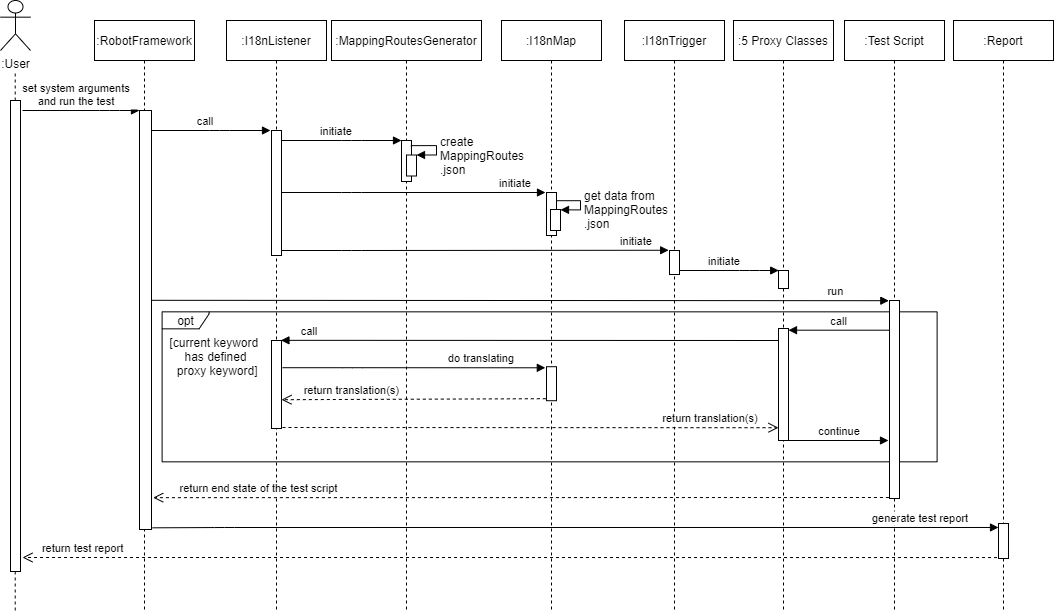

The diagram above was exported from draw.io. Its source (the exported page's mxGraphModel, read from the mxfile embedded in the PNG):
<mxGraphModel dx="1635" dy="866" grid="1" gridSize="10" guides="1" tooltips="1" connect="1" arrows="1" fold="1" page="1" pageScale="1" pageWidth="827" pageHeight="1169" math="0" shadow="0">
  <root>
    <mxCell id="6ys6TR42y-ZPyv70xYL4-0" />
    <mxCell id="6ys6TR42y-ZPyv70xYL4-1" parent="6ys6TR42y-ZPyv70xYL4-0" />
    <mxCell id="9D0iwNqKa0CZKdlK-Qdp-12" value="opt" style="shape=umlFrame;whiteSpace=wrap;html=1;width=47;height=17;" parent="6ys6TR42y-ZPyv70xYL4-1" vertex="1">
      <mxGeometry x="282.61309523809524" y="431.34375" width="775" height="150" as="geometry" />
    </mxCell>
    <mxCell id="i82giJxzpvBcl4jBzgic-20" value=":RobotFramework" style="shape=umlLifeline;perimeter=lifelinePerimeter;container=1;collapsible=0;recursiveResize=0;rounded=0;shadow=0;strokeWidth=1;" parent="6ys6TR42y-ZPyv70xYL4-1" vertex="1">
      <mxGeometry x="215" y="140" width="100" height="590" as="geometry" />
    </mxCell>
    <mxCell id="i82giJxzpvBcl4jBzgic-21" value="" style="points=[];perimeter=orthogonalPerimeter;rounded=0;shadow=0;strokeWidth=1;" parent="i82giJxzpvBcl4jBzgic-20" vertex="1">
      <mxGeometry x="45" y="90" width="12" height="419" as="geometry" />
    </mxCell>
    <mxCell id="ZEgMOvdbL1OH-W7sSwhT-6" value="set system arguments&#10;and run the test" style="verticalAlign=bottom;endArrow=block;shadow=0;strokeWidth=1;" parent="6ys6TR42y-ZPyv70xYL4-1" edge="1">
      <mxGeometry x="-0.0769" relative="1" as="geometry">
        <mxPoint x="143" y="230" as="sourcePoint" />
        <mxPoint x="260" y="230" as="targetPoint" />
        <mxPoint as="offset" />
        <Array as="points">
          <mxPoint x="230" y="230" />
        </Array>
      </mxGeometry>
    </mxCell>
    <mxCell id="ZEgMOvdbL1OH-W7sSwhT-8" value=":I18nListener" style="shape=umlLifeline;perimeter=lifelinePerimeter;container=1;collapsible=0;recursiveResize=0;rounded=0;shadow=0;strokeWidth=1;" parent="6ys6TR42y-ZPyv70xYL4-1" vertex="1">
      <mxGeometry x="347" y="140" width="100" height="590" as="geometry" />
    </mxCell>
    <mxCell id="ZEgMOvdbL1OH-W7sSwhT-9" value="" style="points=[];perimeter=orthogonalPerimeter;rounded=0;shadow=0;strokeWidth=1;" parent="ZEgMOvdbL1OH-W7sSwhT-8" vertex="1">
      <mxGeometry x="45" y="110" width="10" height="125" as="geometry" />
    </mxCell>
    <mxCell id="ZEgMOvdbL1OH-W7sSwhT-10" value="call" style="verticalAlign=bottom;endArrow=block;shadow=0;strokeWidth=1;" parent="6ys6TR42y-ZPyv70xYL4-1" source="i82giJxzpvBcl4jBzgic-21" edge="1">
      <mxGeometry x="-0.0909" relative="1" as="geometry">
        <mxPoint x="275" y="250" as="sourcePoint" />
        <mxPoint x="391" y="250" as="targetPoint" />
        <mxPoint as="offset" />
        <Array as="points">
          <mxPoint x="340" y="250" />
        </Array>
      </mxGeometry>
    </mxCell>
    <mxCell id="ZEgMOvdbL1OH-W7sSwhT-11" value=":MappingRoutesGenerator" style="shape=umlLifeline;perimeter=lifelinePerimeter;container=1;collapsible=0;recursiveResize=0;rounded=0;shadow=0;strokeWidth=1;" parent="6ys6TR42y-ZPyv70xYL4-1" vertex="1">
      <mxGeometry x="452" y="140" width="150" height="590" as="geometry" />
    </mxCell>
    <mxCell id="ZEgMOvdbL1OH-W7sSwhT-12" value="" style="points=[];perimeter=orthogonalPerimeter;rounded=0;shadow=0;strokeWidth=1;" parent="ZEgMOvdbL1OH-W7sSwhT-11" vertex="1">
      <mxGeometry x="70" y="120" width="10" height="41" as="geometry" />
    </mxCell>
    <mxCell id="ZEgMOvdbL1OH-W7sSwhT-14" value="initiate" style="verticalAlign=bottom;endArrow=block;shadow=0;strokeWidth=1;" parent="6ys6TR42y-ZPyv70xYL4-1" edge="1">
      <mxGeometry x="-0.0909" relative="1" as="geometry">
        <mxPoint x="402" y="260" as="sourcePoint" />
        <mxPoint x="522" y="260" as="targetPoint" />
        <mxPoint as="offset" />
        <Array as="points">
          <mxPoint x="472" y="260" />
        </Array>
      </mxGeometry>
    </mxCell>
    <mxCell id="DjXPbvrqia6ZtEKJiBJv-1" value="" style="group" parent="6ys6TR42y-ZPyv70xYL4-1" vertex="1" connectable="0">
      <mxGeometry x="527" y="265.5" width="30" height="49" as="geometry" />
    </mxCell>
    <mxCell id="DjXPbvrqia6ZtEKJiBJv-2" value="" style="html=1;points=[];perimeter=orthogonalPerimeter;" parent="DjXPbvrqia6ZtEKJiBJv-1" vertex="1">
      <mxGeometry y="9" width="10" height="21" as="geometry" />
    </mxCell>
    <mxCell id="DjXPbvrqia6ZtEKJiBJv-3" value="&lt;font style=&quot;font-size: 9px&quot;&gt;create &lt;br&gt;MappingRoutes&lt;br style=&quot;font-size: 9px&quot;&gt;.json&lt;/font&gt;" style="edgeStyle=orthogonalEdgeStyle;html=1;align=left;spacingLeft=2;endArrow=block;rounded=0;exitX=0.933;exitY=0.071;exitDx=0;exitDy=0;exitPerimeter=0;" parent="DjXPbvrqia6ZtEKJiBJv-1" edge="1">
      <mxGeometry x="0.273" relative="1" as="geometry">
        <mxPoint x="4.329999999999927" y="-0.3500000000001364" as="sourcePoint" />
        <Array as="points">
          <mxPoint x="30" />
          <mxPoint x="30" y="9" />
        </Array>
        <mxPoint x="10" y="9" as="targetPoint" />
        <mxPoint as="offset" />
      </mxGeometry>
    </mxCell>
    <mxCell id="9D0iwNqKa0CZKdlK-Qdp-0" value=":I18nMap" style="shape=umlLifeline;perimeter=lifelinePerimeter;container=1;collapsible=0;recursiveResize=0;rounded=0;shadow=0;strokeWidth=1;" parent="6ys6TR42y-ZPyv70xYL4-1" vertex="1">
      <mxGeometry x="622" y="140" width="100" height="590" as="geometry" />
    </mxCell>
    <mxCell id="9D0iwNqKa0CZKdlK-Qdp-21" value="" style="points=[];perimeter=orthogonalPerimeter;rounded=0;shadow=0;strokeWidth=1;" parent="9D0iwNqKa0CZKdlK-Qdp-0" vertex="1">
      <mxGeometry x="45" y="346.21000000000004" width="10" height="34" as="geometry" />
    </mxCell>
    <mxCell id="9D0iwNqKa0CZKdlK-Qdp-36" value="" style="group" parent="9D0iwNqKa0CZKdlK-Qdp-0" vertex="1" connectable="0">
      <mxGeometry x="45" y="172" width="34" height="43" as="geometry" />
    </mxCell>
    <mxCell id="9D0iwNqKa0CZKdlK-Qdp-1" value="" style="points=[];perimeter=orthogonalPerimeter;rounded=0;shadow=0;strokeWidth=1;" parent="9D0iwNqKa0CZKdlK-Qdp-36" vertex="1">
      <mxGeometry width="10" height="43" as="geometry" />
    </mxCell>
    <mxCell id="i82giJxzpvBcl4jBzgic-10" value="" style="html=1;points=[];perimeter=orthogonalPerimeter;" parent="9D0iwNqKa0CZKdlK-Qdp-36" vertex="1">
      <mxGeometry x="4" y="17.00000000000003" width="10" height="21" as="geometry" />
    </mxCell>
    <mxCell id="i82giJxzpvBcl4jBzgic-11" value="get data from &lt;br&gt;MappingRoutes&lt;br&gt;.json" style="edgeStyle=orthogonalEdgeStyle;html=1;align=left;spacingLeft=2;endArrow=block;rounded=0;exitX=0.956;exitY=0.191;exitDx=0;exitDy=0;exitPerimeter=0;" parent="9D0iwNqKa0CZKdlK-Qdp-36" source="9D0iwNqKa0CZKdlK-Qdp-1" edge="1">
      <mxGeometry x="0.2524" relative="1" as="geometry">
        <mxPoint x="14" y="8" as="sourcePoint" />
        <Array as="points">
          <mxPoint x="34" y="8" />
          <mxPoint x="34" y="17" />
        </Array>
        <mxPoint x="14" y="17.350000000000023" as="targetPoint" />
        <mxPoint as="offset" />
      </mxGeometry>
    </mxCell>
    <mxCell id="9D0iwNqKa0CZKdlK-Qdp-2" value="initiate" style="verticalAlign=bottom;endArrow=block;shadow=0;strokeWidth=1;" parent="6ys6TR42y-ZPyv70xYL4-1" edge="1">
      <mxGeometry x="0.7727" relative="1" as="geometry">
        <mxPoint x="402" y="312" as="sourcePoint" />
        <mxPoint x="666" y="312" as="targetPoint" />
        <mxPoint as="offset" />
        <Array as="points">
          <mxPoint x="472" y="312" />
        </Array>
      </mxGeometry>
    </mxCell>
    <mxCell id="9D0iwNqKa0CZKdlK-Qdp-3" value=":I18nTrigger" style="shape=umlLifeline;perimeter=lifelinePerimeter;container=1;collapsible=0;recursiveResize=0;rounded=0;shadow=0;strokeWidth=1;" parent="6ys6TR42y-ZPyv70xYL4-1" vertex="1">
      <mxGeometry x="745" y="140" width="100" height="590" as="geometry" />
    </mxCell>
    <mxCell id="9D0iwNqKa0CZKdlK-Qdp-4" value="" style="points=[];perimeter=orthogonalPerimeter;rounded=0;shadow=0;strokeWidth=1;" parent="9D0iwNqKa0CZKdlK-Qdp-3" vertex="1">
      <mxGeometry x="45" y="230" width="10" height="24" as="geometry" />
    </mxCell>
    <mxCell id="9D0iwNqKa0CZKdlK-Qdp-5" value="initiate" style="verticalAlign=bottom;endArrow=block;shadow=0;strokeWidth=1;entryX=-0.085;entryY=-0.01;entryDx=0;entryDy=0;entryPerimeter=0;" parent="6ys6TR42y-ZPyv70xYL4-1" target="9D0iwNqKa0CZKdlK-Qdp-4" edge="1">
      <mxGeometry x="0.8338" relative="1" as="geometry">
        <mxPoint x="402" y="370" as="sourcePoint" />
        <mxPoint x="787" y="370" as="targetPoint" />
        <mxPoint as="offset" />
        <Array as="points">
          <mxPoint x="472" y="370" />
        </Array>
      </mxGeometry>
    </mxCell>
    <mxCell id="9D0iwNqKa0CZKdlK-Qdp-6" value=":5 Proxy Classes" style="shape=umlLifeline;perimeter=lifelinePerimeter;container=1;collapsible=0;recursiveResize=0;rounded=0;shadow=0;strokeWidth=1;" parent="6ys6TR42y-ZPyv70xYL4-1" vertex="1">
      <mxGeometry x="854" y="140" width="100" height="591" as="geometry" />
    </mxCell>
    <mxCell id="9D0iwNqKa0CZKdlK-Qdp-7" value="" style="points=[];perimeter=orthogonalPerimeter;rounded=0;shadow=0;strokeWidth=1;" parent="9D0iwNqKa0CZKdlK-Qdp-6" vertex="1">
      <mxGeometry x="45" y="250" width="10" height="18" as="geometry" />
    </mxCell>
    <mxCell id="9D0iwNqKa0CZKdlK-Qdp-8" value="initiate" style="verticalAlign=bottom;endArrow=block;shadow=0;strokeWidth=1;entryX=0.02;entryY=0;entryDx=0;entryDy=0;entryPerimeter=0;" parent="6ys6TR42y-ZPyv70xYL4-1" target="9D0iwNqKa0CZKdlK-Qdp-7" edge="1">
      <mxGeometry x="-0.0909" relative="1" as="geometry">
        <mxPoint x="800.0000000000002" y="390" as="sourcePoint" />
        <mxPoint x="897" y="390" as="targetPoint" />
        <mxPoint as="offset" />
        <Array as="points">
          <mxPoint x="870" y="390" />
        </Array>
      </mxGeometry>
    </mxCell>
    <mxCell id="9D0iwNqKa0CZKdlK-Qdp-9" value=":Test Script" style="shape=umlLifeline;perimeter=lifelinePerimeter;container=1;collapsible=0;recursiveResize=0;rounded=0;shadow=0;strokeWidth=1;" parent="6ys6TR42y-ZPyv70xYL4-1" vertex="1">
      <mxGeometry x="965" y="140" width="100" height="590" as="geometry" />
    </mxCell>
    <mxCell id="9D0iwNqKa0CZKdlK-Qdp-10" value="" style="points=[];perimeter=orthogonalPerimeter;rounded=0;shadow=0;strokeWidth=1;" parent="9D0iwNqKa0CZKdlK-Qdp-9" vertex="1">
      <mxGeometry x="45" y="280" width="10" height="198" as="geometry" />
    </mxCell>
    <mxCell id="9D0iwNqKa0CZKdlK-Qdp-11" value="run" style="verticalAlign=bottom;endArrow=block;shadow=0;strokeWidth=1;entryX=-0.067;entryY=0.001;entryDx=0;entryDy=0;entryPerimeter=0;exitX=1.03;exitY=0.453;exitDx=0;exitDy=0;exitPerimeter=0;" parent="6ys6TR42y-ZPyv70xYL4-1" source="i82giJxzpvBcl4jBzgic-21" target="9D0iwNqKa0CZKdlK-Qdp-10" edge="1">
      <mxGeometry x="0.8569" relative="1" as="geometry">
        <mxPoint x="280" y="420" as="sourcePoint" />
        <mxPoint x="980" y="420" as="targetPoint" />
        <mxPoint as="offset" />
        <Array as="points" />
      </mxGeometry>
    </mxCell>
    <mxCell id="9D0iwNqKa0CZKdlK-Qdp-15" value="call" style="verticalAlign=bottom;endArrow=block;shadow=0;strokeWidth=1;exitX=-0.039;exitY=0.15;exitDx=0;exitDy=0;exitPerimeter=0;" parent="6ys6TR42y-ZPyv70xYL4-1" source="9D0iwNqKa0CZKdlK-Qdp-10" target="9D0iwNqKa0CZKdlK-Qdp-17" edge="1">
      <mxGeometry x="-0.0138" relative="1" as="geometry">
        <mxPoint x="997" y="450" as="sourcePoint" />
        <mxPoint x="912" y="450" as="targetPoint" />
        <Array as="points" />
        <mxPoint as="offset" />
      </mxGeometry>
    </mxCell>
    <mxCell id="9D0iwNqKa0CZKdlK-Qdp-17" value="" style="points=[];perimeter=orthogonalPerimeter;rounded=0;shadow=0;strokeWidth=1;" parent="6ys6TR42y-ZPyv70xYL4-1" vertex="1">
      <mxGeometry x="899" y="448" width="10" height="112" as="geometry" />
    </mxCell>
    <mxCell id="9D0iwNqKa0CZKdlK-Qdp-22" value="call" style="verticalAlign=bottom;endArrow=block;shadow=0;strokeWidth=1;entryX=0.944;entryY=-0.002;entryDx=0;entryDy=0;entryPerimeter=0;" parent="6ys6TR42y-ZPyv70xYL4-1" target="9D0iwNqKa0CZKdlK-Qdp-23" edge="1">
      <mxGeometry x="0.8869" relative="1" as="geometry">
        <mxPoint x="899" y="460" as="sourcePoint" />
        <mxPoint x="404" y="460" as="targetPoint" />
        <Array as="points" />
        <mxPoint as="offset" />
      </mxGeometry>
    </mxCell>
    <mxCell id="9D0iwNqKa0CZKdlK-Qdp-23" value="" style="points=[];perimeter=orthogonalPerimeter;rounded=0;shadow=0;strokeWidth=1;" parent="6ys6TR42y-ZPyv70xYL4-1" vertex="1">
      <mxGeometry x="392" y="460" width="10" height="88" as="geometry" />
    </mxCell>
    <mxCell id="9D0iwNqKa0CZKdlK-Qdp-24" value="do translating" style="verticalAlign=bottom;endArrow=block;shadow=0;strokeWidth=1;entryX=-0.118;entryY=0.032;entryDx=0;entryDy=0;entryPerimeter=0;" parent="6ys6TR42y-ZPyv70xYL4-1" target="9D0iwNqKa0CZKdlK-Qdp-21" edge="1">
      <mxGeometry x="0.5181" relative="1" as="geometry">
        <mxPoint x="403.0000000000002" y="487.21000000000004" as="sourcePoint" />
        <mxPoint x="662" y="487" as="targetPoint" />
        <mxPoint as="offset" />
        <Array as="points">
          <mxPoint x="473" y="487.21000000000004" />
        </Array>
      </mxGeometry>
    </mxCell>
    <mxCell id="9D0iwNqKa0CZKdlK-Qdp-25" value="return translation(s)" style="verticalAlign=bottom;endArrow=open;dashed=1;endSize=8;shadow=0;strokeWidth=1;exitX=-0.067;exitY=0.941;exitDx=0;exitDy=0;exitPerimeter=0;" parent="6ys6TR42y-ZPyv70xYL4-1" source="9D0iwNqKa0CZKdlK-Qdp-21" edge="1">
      <mxGeometry x="0.4704" relative="1" as="geometry">
        <mxPoint x="402" y="519.21" as="targetPoint" />
        <mxPoint x="654" y="519.21" as="sourcePoint" />
        <mxPoint as="offset" />
      </mxGeometry>
    </mxCell>
    <mxCell id="9D0iwNqKa0CZKdlK-Qdp-26" value="return translation(s)" style="verticalAlign=bottom;endArrow=open;dashed=1;endSize=8;shadow=0;strokeWidth=1;" parent="6ys6TR42y-ZPyv70xYL4-1" edge="1">
      <mxGeometry x="0.7258" relative="1" as="geometry">
        <mxPoint x="899" y="547.21" as="targetPoint" />
        <mxPoint x="403" y="547" as="sourcePoint" />
        <mxPoint as="offset" />
      </mxGeometry>
    </mxCell>
    <mxCell id="9D0iwNqKa0CZKdlK-Qdp-28" value="continue" style="verticalAlign=bottom;endArrow=block;shadow=0;strokeWidth=1;" parent="6ys6TR42y-ZPyv70xYL4-1" edge="1">
      <mxGeometry x="0.02" relative="1" as="geometry">
        <mxPoint x="909.0000000000002" y="560" as="sourcePoint" />
        <mxPoint x="1009" y="560" as="targetPoint" />
        <mxPoint as="offset" />
        <Array as="points" />
      </mxGeometry>
    </mxCell>
    <mxCell id="9D0iwNqKa0CZKdlK-Qdp-29" value="return end state of the test script" style="verticalAlign=bottom;endArrow=open;dashed=1;endSize=8;shadow=0;strokeWidth=1;exitX=-0.057;exitY=0.995;exitDx=0;exitDy=0;exitPerimeter=0;entryX=1.139;entryY=0.924;entryDx=0;entryDy=0;entryPerimeter=0;" parent="6ys6TR42y-ZPyv70xYL4-1" source="9D0iwNqKa0CZKdlK-Qdp-10" target="i82giJxzpvBcl4jBzgic-21" edge="1">
      <mxGeometry x="0.7135" relative="1" as="geometry">
        <mxPoint x="280" y="617" as="targetPoint" />
        <mxPoint x="987" y="617" as="sourcePoint" />
        <mxPoint as="offset" />
      </mxGeometry>
    </mxCell>
    <mxCell id="9D0iwNqKa0CZKdlK-Qdp-30" value=":Report" style="shape=umlLifeline;perimeter=lifelinePerimeter;container=1;collapsible=0;recursiveResize=0;rounded=0;shadow=0;strokeWidth=1;" parent="6ys6TR42y-ZPyv70xYL4-1" vertex="1">
      <mxGeometry x="1074" y="140" width="100" height="590" as="geometry" />
    </mxCell>
    <mxCell id="9D0iwNqKa0CZKdlK-Qdp-31" value="" style="points=[];perimeter=orthogonalPerimeter;rounded=0;shadow=0;strokeWidth=1;" parent="9D0iwNqKa0CZKdlK-Qdp-30" vertex="1">
      <mxGeometry x="45" y="503" width="10" height="35" as="geometry" />
    </mxCell>
    <mxCell id="9D0iwNqKa0CZKdlK-Qdp-32" value="generate test report" style="verticalAlign=bottom;endArrow=block;shadow=0;strokeWidth=1;entryX=0;entryY=0.114;entryDx=0;entryDy=0;entryPerimeter=0;exitX=1.083;exitY=0.996;exitDx=0;exitDy=0;exitPerimeter=0;" parent="6ys6TR42y-ZPyv70xYL4-1" source="i82giJxzpvBcl4jBzgic-21" target="9D0iwNqKa0CZKdlK-Qdp-31" edge="1">
      <mxGeometry x="0.8151" relative="1" as="geometry">
        <mxPoint x="280" y="647" as="sourcePoint" />
        <mxPoint x="1088" y="647" as="targetPoint" />
        <mxPoint as="offset" />
        <Array as="points">
          <mxPoint x="345" y="647" />
        </Array>
      </mxGeometry>
    </mxCell>
    <mxCell id="9D0iwNqKa0CZKdlK-Qdp-33" value="return test report" style="verticalAlign=bottom;endArrow=open;dashed=1;endSize=8;shadow=0;strokeWidth=1;exitX=-0.146;exitY=0.973;exitDx=0;exitDy=0;exitPerimeter=0;" parent="6ys6TR42y-ZPyv70xYL4-1" source="9D0iwNqKa0CZKdlK-Qdp-31" edge="1">
      <mxGeometry x="0.8755" relative="1" as="geometry">
        <mxPoint x="143" y="677" as="targetPoint" />
        <mxPoint x="1110" y="677" as="sourcePoint" />
        <mxPoint as="offset" />
      </mxGeometry>
    </mxCell>
    <mxCell id="9D0iwNqKa0CZKdlK-Qdp-13" value="[current keyword &lt;br&gt;has defined&lt;br&gt;&amp;nbsp;proxy keyword]" style="text;html=1;align=center;verticalAlign=middle;resizable=0;points=[];autosize=1;strokeColor=none;" parent="6ys6TR42y-ZPyv70xYL4-1" vertex="1">
      <mxGeometry x="285.60994905208463" y="450.995625" width="100" height="50" as="geometry" />
    </mxCell>
    <mxCell id="NdsnHQ6kCXdwWt8sRdtn-0" value=":User" style="shape=umlActor;verticalLabelPosition=bottom;verticalAlign=top;html=1;outlineConnect=0;" parent="6ys6TR42y-ZPyv70xYL4-1" vertex="1">
      <mxGeometry x="121" y="120" width="30" height="50" as="geometry" />
    </mxCell>
    <mxCell id="NdsnHQ6kCXdwWt8sRdtn-1" value="" style="points=[];perimeter=orthogonalPerimeter;rounded=0;shadow=0;strokeWidth=1;" parent="6ys6TR42y-ZPyv70xYL4-1" vertex="1">
      <mxGeometry x="131" y="220" width="10" height="471" as="geometry" />
    </mxCell>
    <mxCell id="ZEgMOvdbL1OH-W7sSwhT-3" value="" style="endArrow=none;dashed=1;html=1;" parent="6ys6TR42y-ZPyv70xYL4-1" edge="1">
      <mxGeometry x="121" y="120" width="50" height="50" as="geometry">
        <mxPoint x="135.70999999999998" y="220" as="sourcePoint" />
        <mxPoint x="135.70999999999998" y="190" as="targetPoint" />
      </mxGeometry>
    </mxCell>
    <mxCell id="ZEgMOvdbL1OH-W7sSwhT-7" value="" style="endArrow=none;dashed=1;html=1;" parent="6ys6TR42y-ZPyv70xYL4-1" edge="1">
      <mxGeometry x="121" y="120" width="50" height="50" as="geometry">
        <mxPoint x="135.71" y="730" as="sourcePoint" />
        <mxPoint x="135.71" y="691" as="targetPoint" />
      </mxGeometry>
    </mxCell>
  </root>
</mxGraphModel>